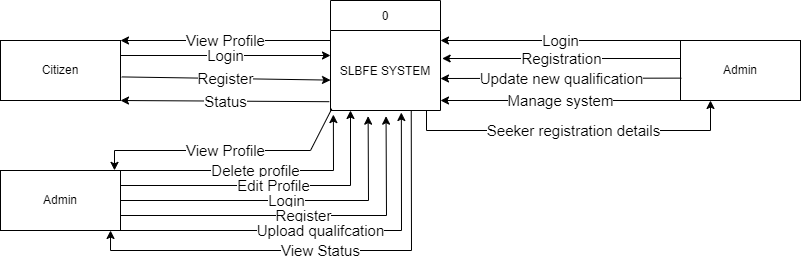

The diagram above was exported from draw.io. Its source (the exported page's mxGraphModel, read from the mxfile embedded in the PNG):
<mxGraphModel dx="1055" dy="818" grid="1" gridSize="10" guides="1" tooltips="1" connect="1" arrows="1" fold="1" page="1" pageScale="1" pageWidth="1400" pageHeight="850" math="0" shadow="0">
  <root>
    <mxCell id="0" />
    <mxCell id="1" parent="0" />
    <mxCell id="cFar4epGRMwcURK2aOaG-2" value="0" style="swimlane;fontStyle=0;childLayout=stackLayout;horizontal=1;startSize=30;horizontalStack=0;resizeParent=1;resizeParentMax=0;resizeLast=0;collapsible=1;marginBottom=0;align=center;" vertex="1" parent="1">
      <mxGeometry x="500" y="320" width="110" height="110" as="geometry" />
    </mxCell>
    <mxCell id="cFar4epGRMwcURK2aOaG-3" value="SLBFE SYSTEM" style="text;strokeColor=none;fillColor=none;align=center;verticalAlign=middle;spacingLeft=4;spacingRight=4;overflow=hidden;points=[[0,0.5],[1,0.5]];portConstraint=eastwest;rotatable=0;" vertex="1" parent="cFar4epGRMwcURK2aOaG-2">
      <mxGeometry y="30" width="110" height="80" as="geometry" />
    </mxCell>
    <mxCell id="cFar4epGRMwcURK2aOaG-6" value="Citizen" style="rounded=0;whiteSpace=wrap;html=1;" vertex="1" parent="1">
      <mxGeometry x="170" y="360" width="120" height="60" as="geometry" />
    </mxCell>
    <mxCell id="cFar4epGRMwcURK2aOaG-7" value="Admin&lt;span style=&quot;color: rgba(0 , 0 , 0 , 0) ; font-family: monospace ; font-size: 0px&quot;&gt;%3CmxGraphModel%3E%3Croot%3E%3CmxCell%20id%3D%220%22%2F%3E%3CmxCell%20id%3D%221%22%20parent%3D%220%22%2F%3E%3CmxCell%20id%3D%222%22%20value%3D%22Citizen%22%20style%3D%22rounded%3D0%3BwhiteSpace%3Dwrap%3Bhtml%3D1%3B%22%20vertex%3D%221%22%20parent%3D%221%22%3E%3CmxGeometry%20x%3D%22170%22%20y%3D%22360%22%20width%3D%22120%22%20height%3D%2260%22%20as%3D%22geometry%22%2F%3E%3C%2FmxCell%3E%3C%2Froot%3E%3C%2FmxGraphModel%3E&lt;/span&gt;&lt;span style=&quot;color: rgba(0 , 0 , 0 , 0) ; font-family: monospace ; font-size: 0px&quot;&gt;%3CmxGraphModel%3E%3Croot%3E%3CmxCell%20id%3D%220%22%2F%3E%3CmxCell%20id%3D%221%22%20parent%3D%220%22%2F%3E%3CmxCell%20id%3D%222%22%20value%3D%22Citizen%22%20style%3D%22rounded%3D0%3BwhiteSpace%3Dwrap%3Bhtml%3D1%3B%22%20vertex%3D%221%22%20parent%3D%221%22%3E%3CmxGeometry%20x%3D%22170%22%20y%3D%22360%22%20width%3D%22120%22%20height%3D%2260%22%20as%3D%22geometry%22%2F%3E%3C%2FmxCell%3E%3C%2Froot%3E%3C%2FmxGraphModel%3E&lt;/span&gt;" style="rounded=0;whiteSpace=wrap;html=1;" vertex="1" parent="1">
      <mxGeometry x="850" y="360" width="120" height="60" as="geometry" />
    </mxCell>
    <mxCell id="cFar4epGRMwcURK2aOaG-8" value="Admin&lt;span style=&quot;color: rgba(0 , 0 , 0 , 0) ; font-family: monospace ; font-size: 0px&quot;&gt;%3CmxGraphModel%3E%3Croot%3E%3CmxCell%20id%3D%220%22%2F%3E%3CmxCell%20id%3D%221%22%20parent%3D%220%22%2F%3E%3CmxCell%20id%3D%222%22%20value%3D%22Citizen%22%20style%3D%22rounded%3D0%3BwhiteSpace%3Dwrap%3Bhtml%3D1%3B%22%20vertex%3D%221%22%20parent%3D%221%22%3E%3CmxGeometry%20x%3D%22170%22%20y%3D%22360%22%20width%3D%22120%22%20height%3D%2260%22%20as%3D%22geometry%22%2F%3E%3C%2FmxCell%3E%3C%2Froot%3E%3C%2FmxGraphModel%3E&lt;/span&gt;&lt;span style=&quot;color: rgba(0 , 0 , 0 , 0) ; font-family: monospace ; font-size: 0px&quot;&gt;%3CmxGraphModel%3E%3Croot%3E%3CmxCell%20id%3D%220%22%2F%3E%3CmxCell%20id%3D%221%22%20parent%3D%220%22%2F%3E%3CmxCell%20id%3D%222%22%20value%3D%22Citizen%22%20style%3D%22rounded%3D0%3BwhiteSpace%3Dwrap%3Bhtml%3D1%3B%22%20vertex%3D%221%22%20parent%3D%221%22%3E%3CmxGeometry%20x%3D%22170%22%20y%3D%22360%22%20width%3D%22120%22%20height%3D%2260%22%20as%3D%22geometry%22%2F%3E%3C%2FmxCell%3E%3C%2Froot%3E%3C%2FmxGraphModel%3E&lt;/span&gt;" style="rounded=0;whiteSpace=wrap;html=1;" vertex="1" parent="1">
      <mxGeometry x="170" y="490" width="120" height="60" as="geometry" />
    </mxCell>
    <mxCell id="cFar4epGRMwcURK2aOaG-11" value="Login" style="endArrow=classic;html=1;rounded=0;fontSize=15;exitX=1;exitY=0.25;exitDx=0;exitDy=0;" edge="1" parent="1" source="cFar4epGRMwcURK2aOaG-6">
      <mxGeometry width="50" height="50" relative="1" as="geometry">
        <mxPoint x="480" y="430" as="sourcePoint" />
        <mxPoint x="500" y="375" as="targetPoint" />
      </mxGeometry>
    </mxCell>
    <mxCell id="cFar4epGRMwcURK2aOaG-12" value="Register" style="endArrow=classic;html=1;rounded=0;fontSize=15;exitX=1.01;exitY=0.607;exitDx=0;exitDy=0;entryX=0;entryY=0.62;entryDx=0;entryDy=0;entryPerimeter=0;exitPerimeter=0;" edge="1" parent="1" source="cFar4epGRMwcURK2aOaG-6" target="cFar4epGRMwcURK2aOaG-3">
      <mxGeometry width="50" height="50" relative="1" as="geometry">
        <mxPoint x="480" y="430" as="sourcePoint" />
        <mxPoint x="530" y="380" as="targetPoint" />
      </mxGeometry>
    </mxCell>
    <mxCell id="cFar4epGRMwcURK2aOaG-13" value="Status" style="endArrow=classic;html=1;rounded=0;fontSize=15;entryX=1;entryY=1;entryDx=0;entryDy=0;exitX=-0.011;exitY=0.89;exitDx=0;exitDy=0;exitPerimeter=0;" edge="1" parent="1" source="cFar4epGRMwcURK2aOaG-3" target="cFar4epGRMwcURK2aOaG-6">
      <mxGeometry width="50" height="50" relative="1" as="geometry">
        <mxPoint x="480" y="430" as="sourcePoint" />
        <mxPoint x="530" y="380" as="targetPoint" />
      </mxGeometry>
    </mxCell>
    <mxCell id="cFar4epGRMwcURK2aOaG-14" value="View Profile" style="endArrow=classic;html=1;rounded=0;fontSize=15;entryX=1;entryY=0;entryDx=0;entryDy=0;" edge="1" parent="1" target="cFar4epGRMwcURK2aOaG-6">
      <mxGeometry width="50" height="50" relative="1" as="geometry">
        <mxPoint x="500" y="360" as="sourcePoint" />
        <mxPoint x="300" y="430" as="targetPoint" />
      </mxGeometry>
    </mxCell>
    <mxCell id="cFar4epGRMwcURK2aOaG-15" value="Login" style="endArrow=classic;html=1;rounded=0;fontSize=15;entryX=1;entryY=0.125;entryDx=0;entryDy=0;entryPerimeter=0;exitX=0;exitY=0;exitDx=0;exitDy=0;" edge="1" parent="1" source="cFar4epGRMwcURK2aOaG-7" target="cFar4epGRMwcURK2aOaG-3">
      <mxGeometry width="50" height="50" relative="1" as="geometry">
        <mxPoint x="600" y="380" as="sourcePoint" />
        <mxPoint x="650" y="330" as="targetPoint" />
      </mxGeometry>
    </mxCell>
    <mxCell id="cFar4epGRMwcURK2aOaG-16" value="Registration" style="endArrow=classic;html=1;rounded=0;fontSize=15;entryX=1.015;entryY=0.35;entryDx=0;entryDy=0;entryPerimeter=0;" edge="1" parent="1" target="cFar4epGRMwcURK2aOaG-3">
      <mxGeometry width="50" height="50" relative="1" as="geometry">
        <mxPoint x="850" y="378" as="sourcePoint" />
        <mxPoint x="650" y="330" as="targetPoint" />
      </mxGeometry>
    </mxCell>
    <mxCell id="cFar4epGRMwcURK2aOaG-17" value="Update new qualification" style="endArrow=classic;html=1;rounded=0;fontSize=15;exitX=0.007;exitY=0.627;exitDx=0;exitDy=0;exitPerimeter=0;" edge="1" parent="1" source="cFar4epGRMwcURK2aOaG-7">
      <mxGeometry width="50" height="50" relative="1" as="geometry">
        <mxPoint x="600" y="380" as="sourcePoint" />
        <mxPoint x="610" y="398" as="targetPoint" />
      </mxGeometry>
    </mxCell>
    <mxCell id="cFar4epGRMwcURK2aOaG-18" value="Manage system" style="endArrow=classic;html=1;rounded=0;fontSize=15;exitX=0;exitY=1;exitDx=0;exitDy=0;" edge="1" parent="1" source="cFar4epGRMwcURK2aOaG-7">
      <mxGeometry width="50" height="50" relative="1" as="geometry">
        <mxPoint x="600" y="380" as="sourcePoint" />
        <mxPoint x="610" y="420" as="targetPoint" />
      </mxGeometry>
    </mxCell>
    <mxCell id="cFar4epGRMwcURK2aOaG-19" value="Seeker registration details" style="endArrow=classic;html=1;rounded=0;fontSize=15;entryX=0.25;entryY=1;entryDx=0;entryDy=0;" edge="1" parent="1" target="cFar4epGRMwcURK2aOaG-7">
      <mxGeometry width="50" height="50" relative="1" as="geometry">
        <mxPoint x="596" y="430" as="sourcePoint" />
        <mxPoint x="650" y="330" as="targetPoint" />
        <Array as="points">
          <mxPoint x="596" y="450" />
          <mxPoint x="880" y="450" />
        </Array>
      </mxGeometry>
    </mxCell>
    <mxCell id="cFar4epGRMwcURK2aOaG-20" value="Delete profile" style="endArrow=classic;html=1;rounded=0;fontSize=15;exitX=1;exitY=0;exitDx=0;exitDy=0;entryX=0.026;entryY=1.051;entryDx=0;entryDy=0;entryPerimeter=0;" edge="1" parent="1" source="cFar4epGRMwcURK2aOaG-8" target="cFar4epGRMwcURK2aOaG-3">
      <mxGeometry width="50" height="50" relative="1" as="geometry">
        <mxPoint x="580" y="320" as="sourcePoint" />
        <mxPoint x="630" y="270" as="targetPoint" />
        <Array as="points">
          <mxPoint x="503" y="490" />
        </Array>
      </mxGeometry>
    </mxCell>
    <mxCell id="cFar4epGRMwcURK2aOaG-21" value="Edit Profile" style="endArrow=classic;html=1;rounded=0;fontSize=15;exitX=1;exitY=0.25;exitDx=0;exitDy=0;" edge="1" parent="1">
      <mxGeometry width="50" height="50" relative="1" as="geometry">
        <mxPoint x="290" y="505" as="sourcePoint" />
        <mxPoint x="520" y="430" as="targetPoint" />
        <Array as="points">
          <mxPoint x="520" y="505" />
        </Array>
      </mxGeometry>
    </mxCell>
    <mxCell id="cFar4epGRMwcURK2aOaG-22" value="Login" style="endArrow=classic;html=1;rounded=0;fontSize=15;exitX=1;exitY=0.5;exitDx=0;exitDy=0;entryX=0.342;entryY=1.071;entryDx=0;entryDy=0;entryPerimeter=0;" edge="1" parent="1" source="cFar4epGRMwcURK2aOaG-8" target="cFar4epGRMwcURK2aOaG-3">
      <mxGeometry width="50" height="50" relative="1" as="geometry">
        <mxPoint x="580" y="320" as="sourcePoint" />
        <mxPoint x="630" y="270" as="targetPoint" />
        <Array as="points">
          <mxPoint x="538" y="520" />
        </Array>
      </mxGeometry>
    </mxCell>
    <mxCell id="cFar4epGRMwcURK2aOaG-24" value="Register" style="endArrow=classic;html=1;rounded=0;fontSize=15;exitX=1;exitY=0.75;exitDx=0;exitDy=0;entryX=0.505;entryY=1.071;entryDx=0;entryDy=0;entryPerimeter=0;" edge="1" parent="1" source="cFar4epGRMwcURK2aOaG-8" target="cFar4epGRMwcURK2aOaG-3">
      <mxGeometry width="50" height="50" relative="1" as="geometry">
        <mxPoint x="580" y="320" as="sourcePoint" />
        <mxPoint x="630" y="270" as="targetPoint" />
        <Array as="points">
          <mxPoint x="556" y="535" />
        </Array>
      </mxGeometry>
    </mxCell>
    <mxCell id="cFar4epGRMwcURK2aOaG-25" value="Upload qualifcation" style="endArrow=classic;html=1;rounded=0;fontSize=15;exitX=1;exitY=1;exitDx=0;exitDy=0;entryX=0.644;entryY=1.025;entryDx=0;entryDy=0;entryPerimeter=0;" edge="1" parent="1" source="cFar4epGRMwcURK2aOaG-8" target="cFar4epGRMwcURK2aOaG-3">
      <mxGeometry width="50" height="50" relative="1" as="geometry">
        <mxPoint x="580" y="320" as="sourcePoint" />
        <mxPoint x="630" y="270" as="targetPoint" />
        <Array as="points">
          <mxPoint x="571" y="550" />
        </Array>
      </mxGeometry>
    </mxCell>
    <mxCell id="cFar4epGRMwcURK2aOaG-26" value="View Profile" style="endArrow=classic;html=1;rounded=0;fontSize=15;exitX=0.012;exitY=0.979;exitDx=0;exitDy=0;exitPerimeter=0;entryX=0.95;entryY=-0.002;entryDx=0;entryDy=0;entryPerimeter=0;" edge="1" parent="1" source="cFar4epGRMwcURK2aOaG-3" target="cFar4epGRMwcURK2aOaG-8">
      <mxGeometry width="50" height="50" relative="1" as="geometry">
        <mxPoint x="580" y="320" as="sourcePoint" />
        <mxPoint x="630" y="270" as="targetPoint" />
        <Array as="points">
          <mxPoint x="480" y="470" />
          <mxPoint x="284" y="470" />
        </Array>
      </mxGeometry>
    </mxCell>
    <mxCell id="cFar4epGRMwcURK2aOaG-27" value="View Status" style="endArrow=classic;html=1;rounded=0;fontSize=15;exitX=0.734;exitY=1.005;exitDx=0;exitDy=0;exitPerimeter=0;entryX=0.917;entryY=1;entryDx=0;entryDy=0;entryPerimeter=0;" edge="1" parent="1" source="cFar4epGRMwcURK2aOaG-3" target="cFar4epGRMwcURK2aOaG-8">
      <mxGeometry width="50" height="50" relative="1" as="geometry">
        <mxPoint x="580" y="320" as="sourcePoint" />
        <mxPoint x="630" y="270" as="targetPoint" />
        <Array as="points">
          <mxPoint x="581" y="570" />
          <mxPoint x="280" y="570" />
        </Array>
      </mxGeometry>
    </mxCell>
  </root>
</mxGraphModel>